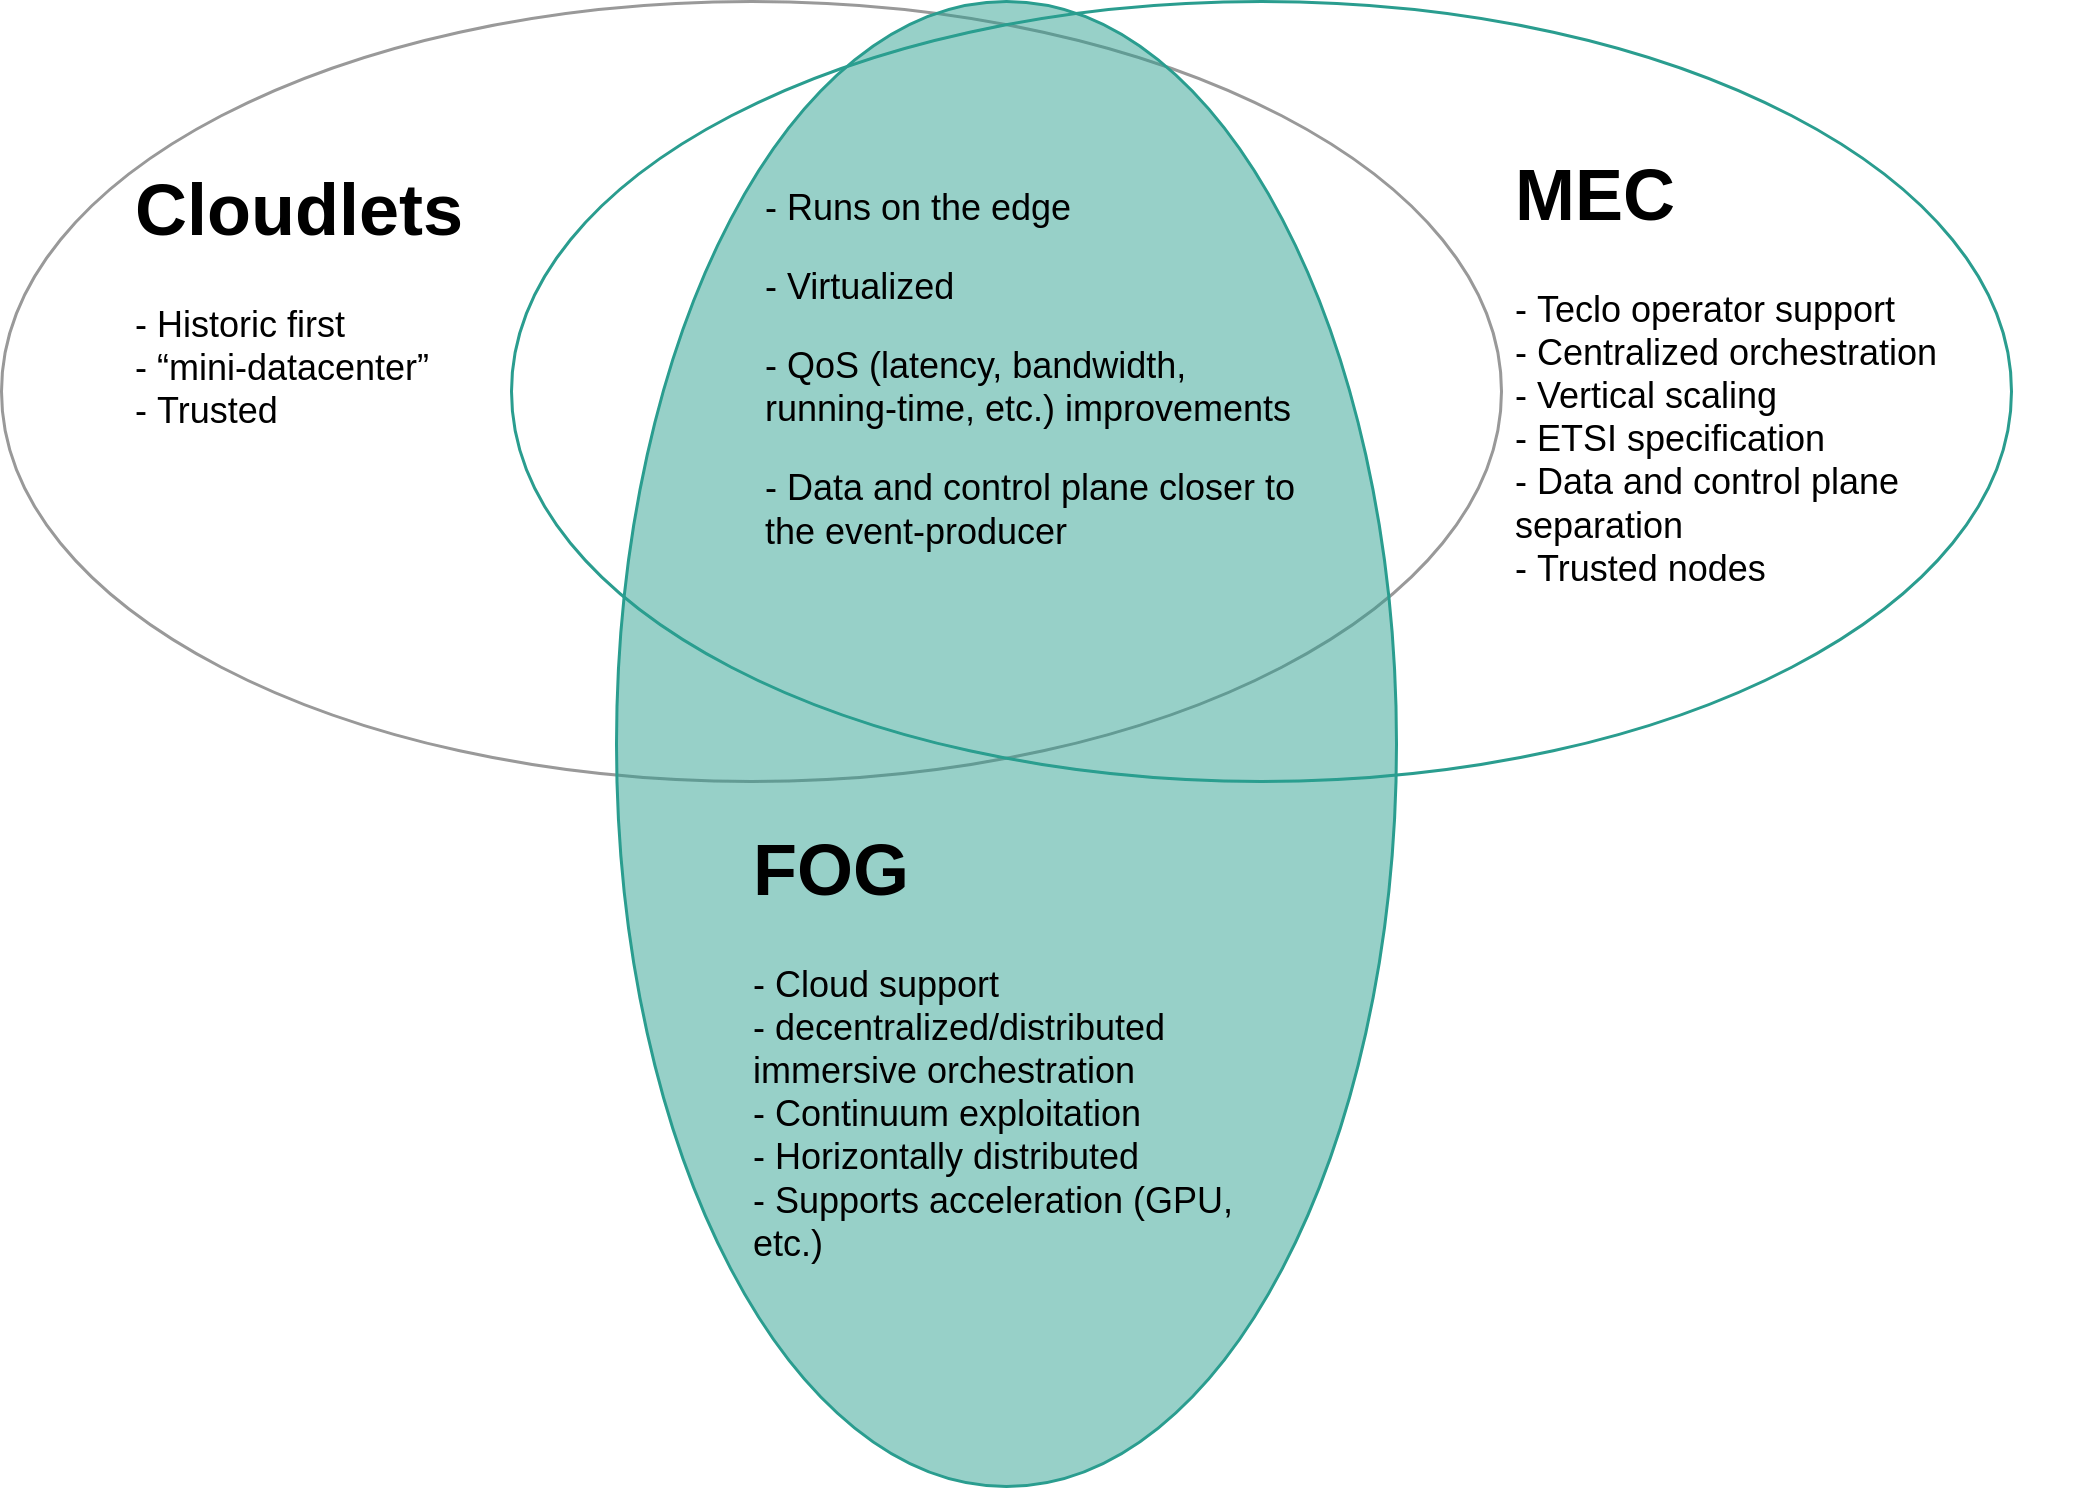

The diagram above was exported from draw.io. Its source (the exported page's mxGraphModel, read from the mxfile embedded in the PNG):
<mxGraphModel dx="1025" dy="564" grid="1" gridSize="10" guides="1" tooltips="1" connect="1" arrows="1" fold="1" page="1" pageScale="1" pageWidth="850" pageHeight="1100" math="0" shadow="0">
  <root>
    <mxCell id="0" />
    <mxCell id="1" parent="0" />
    <mxCell id="nfxS42Xzl6Bn0giP1fVE-4" value="" style="ellipse;whiteSpace=wrap;html=1;fillColor=none;strokeColor=#999999;" parent="1" vertex="1">
      <mxGeometry y="10" width="500" height="260" as="geometry" />
    </mxCell>
    <mxCell id="nfxS42Xzl6Bn0giP1fVE-6" value="" style="ellipse;whiteSpace=wrap;html=1;fillColor=none;strokeColor=#2a9d8f;" parent="1" vertex="1">
      <mxGeometry x="170" y="10" width="500" height="260" as="geometry" />
    </mxCell>
    <mxCell id="nfxS42Xzl6Bn0giP1fVE-7" value="" style="ellipse;whiteSpace=wrap;html=1;fillColor=#2a9d8f7b;rotation=90;strokeColor=#2a9d8f;" parent="1" vertex="1">
      <mxGeometry x="87.5" y="127.5" width="495" height="260" as="geometry" />
    </mxCell>
    <mxCell id="nfxS42Xzl6Bn0giP1fVE-9" value="&lt;h1&gt;&lt;font data-font-src=&quot;http://mirrors.ctan.org/fonts/cm-unicode/fonts/otf/cmunss.otf&quot;&gt;MEC&lt;/font&gt;&lt;/h1&gt;&lt;p&gt;&lt;font data-font-src=&quot;http://mirrors.ctan.org/fonts/cm-unicode/fonts/otf/cmunss.otf&quot;&gt;- Teclo operator support&lt;br&gt;- Centralized orchestration&lt;br&gt;- Vertical scaling&lt;br&gt;- ETSI specification&lt;br&gt;- Data and control plane separation&lt;br&gt;- Trusted nodes&lt;br&gt;&lt;/font&gt;&lt;/p&gt;" style="text;html=1;strokeColor=none;fillColor=none;spacing=5;spacingTop=-20;whiteSpace=wrap;overflow=hidden;rounded=0;fontFamily=Arial;" parent="1" vertex="1">
      <mxGeometry x="500" y="55" width="190" height="170" as="geometry" />
    </mxCell>
    <mxCell id="nfxS42Xzl6Bn0giP1fVE-10" value="&lt;h1&gt;&lt;font data-font-src=&quot;http://mirrors.ctan.org/fonts/cm-unicode/fonts/otf/cmunss.otf&quot;&gt;FOG&lt;/font&gt;&lt;/h1&gt;&lt;p&gt;&lt;font data-font-src=&quot;http://mirrors.ctan.org/fonts/cm-unicode/fonts/otf/cmunss.otf&quot;&gt;- Cloud support&lt;br&gt;- decentralized/distributed immersive orchestration&lt;br&gt;- Continuum exploitation&lt;br&gt;- Horizontally distributed&lt;br&gt;- Supports acceleration (GPU, etc.)&lt;br&gt;&lt;/font&gt;&lt;/p&gt;" style="text;html=1;strokeColor=none;fillColor=none;spacing=5;spacingTop=-20;whiteSpace=wrap;overflow=hidden;rounded=0;fontFamily=Arial;" parent="1" vertex="1">
      <mxGeometry x="246" y="280" width="190" height="180" as="geometry" />
    </mxCell>
    <mxCell id="nfxS42Xzl6Bn0giP1fVE-11" value="&lt;h1&gt;&lt;font data-font-src=&quot;http://mirrors.ctan.org/fonts/cm-unicode/fonts/otf/cmunss.otf&quot;&gt;Cloudlets&lt;/font&gt;&lt;/h1&gt;&lt;p&gt;&lt;font data-font-src=&quot;http://mirrors.ctan.org/fonts/cm-unicode/fonts/otf/cmunss.otf&quot;&gt;- Historic first&lt;br&gt;- “mini-datacenter”&lt;br&gt;- Trusted&lt;br&gt;&lt;/font&gt;&lt;/p&gt;&lt;p&gt;&lt;font data-font-src=&quot;http://mirrors.ctan.org/fonts/cm-unicode/fonts/otf/cmunss.otf&quot;&gt;&lt;br&gt;&lt;/font&gt;&lt;/p&gt;" style="text;html=1;strokeColor=none;fillColor=none;spacing=5;spacingTop=-20;whiteSpace=wrap;overflow=hidden;rounded=0;fontFamily=Arial;" parent="1" vertex="1">
      <mxGeometry x="40" y="60" width="190" height="120" as="geometry" />
    </mxCell>
    <mxCell id="nfxS42Xzl6Bn0giP1fVE-12" value="&lt;p&gt;&lt;font data-font-src=&quot;http://mirrors.ctan.org/fonts/cm-unicode/fonts/otf/cmunss.otf&quot;&gt;- Runs on the edge&lt;/font&gt;&lt;/p&gt;&lt;p&gt;&lt;font data-font-src=&quot;http://mirrors.ctan.org/fonts/cm-unicode/fonts/otf/cmunss.otf&quot;&gt;- Virtualized&lt;/font&gt;&lt;/p&gt;&lt;p&gt;&lt;font data-font-src=&quot;http://mirrors.ctan.org/fonts/cm-unicode/fonts/otf/cmunss.otf&quot;&gt;- QoS (latency, bandwidth, running-time, etc.) improvements&lt;/font&gt;&lt;/p&gt;&lt;p&gt;&lt;font data-font-src=&quot;http://mirrors.ctan.org/fonts/cm-unicode/fonts/otf/cmunss.otf&quot;&gt;- Data and control plane closer to the event-producer&lt;br&gt;&lt;/font&gt;&lt;/p&gt;" style="text;html=1;strokeColor=none;fillColor=none;spacing=5;spacingTop=-20;whiteSpace=wrap;overflow=hidden;rounded=0;fontFamily=Arial;" parent="1" vertex="1">
      <mxGeometry x="250" y="70" width="190" height="170" as="geometry" />
    </mxCell>
  </root>
</mxGraphModel>